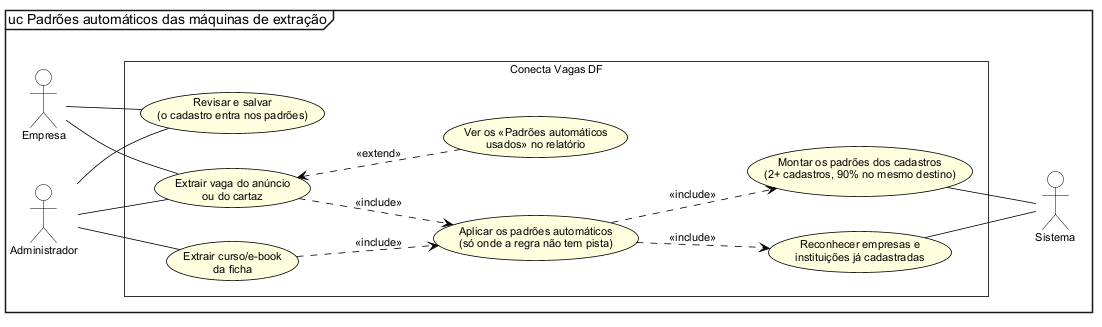

The diagram above was rendered by PlantUML. Its source (embedded in the PNG):
@startuml
!include estilo.iuml
mainframe uc Padrões automáticos das máquinas de extração
left to right direction
actor Empresa as E
actor Administrador as A
rectangle "Conecta Vagas DF" {
  usecase "Extrair vaga do anúncio\nou do cartaz" as XV
  usecase "Extrair curso/e-book\nda ficha" as XC
  usecase "Aplicar os padrões automáticos\n(só onde a regra não tem pista)" as AP
  usecase "Montar os padrões dos cadastros\n(2+ cadastros, 90% no mesmo destino)" as MP
  usecase "Reconhecer empresas e\ninstituições já cadastradas" as NC
  usecase "Ver os «Padrões automáticos\nusados» no relatório" as VR
  usecase "Revisar e salvar\n(o cadastro entra nos padrões)" as RS
}
E -- XV
A -- XV
A -- XC
E -- RS
A -- RS
XV ..> AP : <<include>>
XC ..> AP : <<include>>
AP ..> MP : <<include>>
AP ..> NC : <<include>>
XV <.. VR : <<extend>>
actor Sistema as S
MP -- S
NC -- S
@enduml